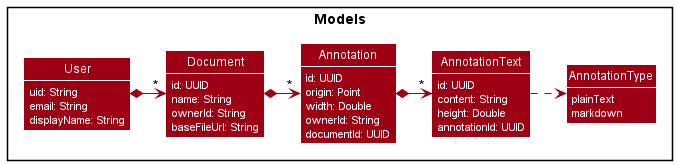

The diagram above was rendered by PlantUML. Its source (embedded in the PNG):
@startuml
!include style.puml
skinparam arrowThickness 1.1
skinparam arrowColor MODEL_COLOR
skinparam classBackgroundColor MODEL_COLOR

Package Models {
    Class User {
        uid: String
        email: String
        displayName: String
    }

    Class Document {
        id: UUID
        name: String
        ownerId: String
        baseFileUrl: String
    }

    Class Annotation {
        id: UUID
        origin: Point
        width: Double
        ownerId: String
        documentId: UUID
    }

    Class AnnotationText {
        id: UUID
        content: String
        height: Double
        annotationId: UUID
    }

    Enum AnnotationType {
        plainText
        markdown
    }
}

AnnotationText .> AnnotationType
User *-> "*" Document
Document *-> "*" Annotation
Annotation *-> "*" AnnotationText

@enduml